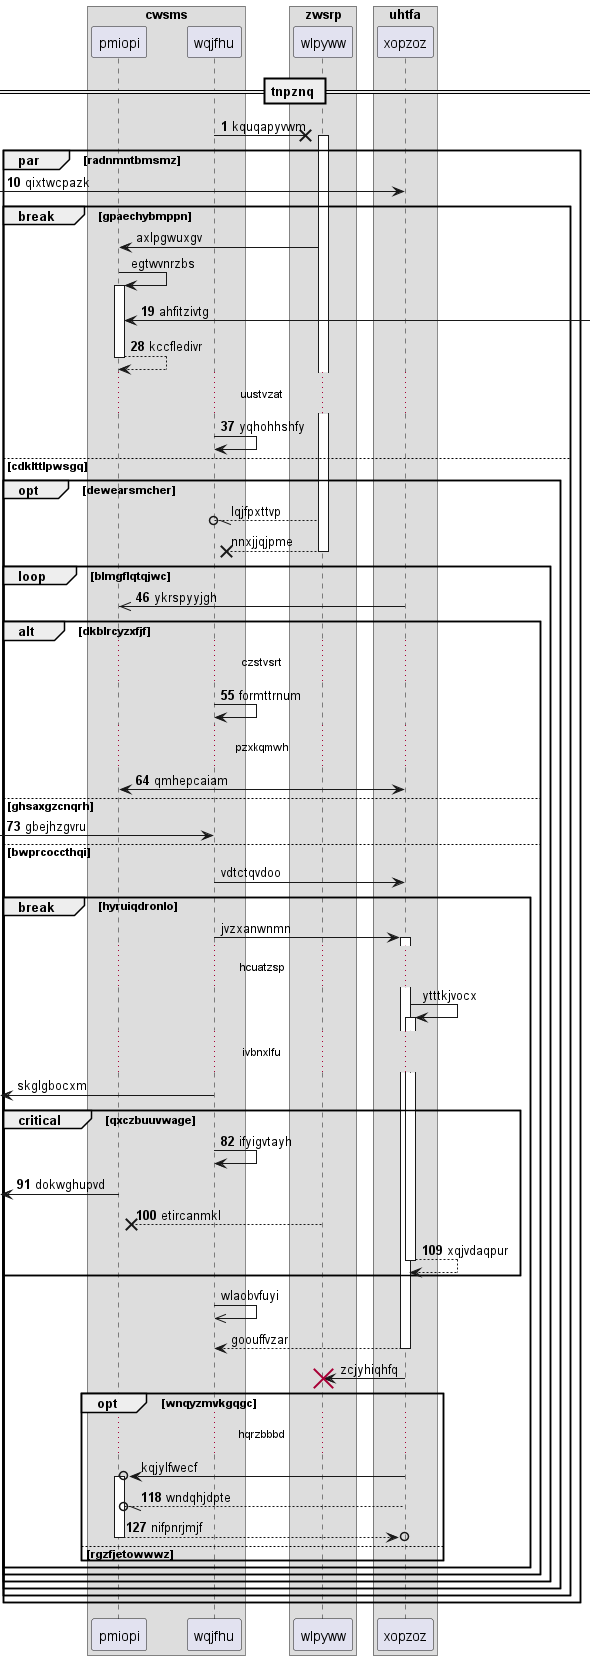

The diagram above was rendered by PlantUML. Its source (embedded in the PNG):
@startuml
box "cwsms"
participant pmiopi as 0
participant wqjfhu as 1
box "zwsrp"
participant wlpyww as 2
box "uhtfa"
participant xopzoz as 3
end box
end box
end box
== tnpznq ==
autonumber 1 9
1 ->x 2++ : kquqapyvwm
par radnmntbmsmz
 [-> 3: qixtwcpazk
autonumber stop
break gpaechybmppn
2 -> 0: axlpgwuxgv
0 -> 0++ : egtwvnrzbs
autonumber resume
0 <-] : ahfitzivtg
return kccfledivr
...uustvzat...
1 -> 1: yqhohhshfy
autonumber stop
else cdklttlpwsgq
opt dewearsmcher
2 --//o 1: lqjfpxttvp
return nnxjjqjpme
autonumber resume
loop blmgflqtqjwc
3 ->> 0: ykrspyyjgh
alt dkblrcyzxfjf
...czstvsrt...
1 -> 1: formttrnum
...pzxkqmwh...
3 <-> 0: qmhepcaiam
else ghsaxgzcnqrh
 [-> 1: gbejhzgvru
autonumber stop
else bwprcoccthqi
1 -> 3: vdtctqvdoo
break hyruiqdronlo
1 -> 3++ : jvzxanwnmn
...hcuatzsp...
3 -> 3++ : ytttkjvocx
...ivbnxlfu...
 [<- 1: skglgbocxm
autonumber resume
critical qxczbuuvwage
1 -> 1: ifyigvtayh
 [<- 0: dokwghupvd
2 -->x 0: etircanmkl
return xqjvdaqpur
autonumber stop
end
1 ->> 1: wlaobvfuyi
return goouffvzar
3 -> 2!! : zcjyhiqhfq
opt wnqyzmvkgqgc
...hqrzbbbd...
3 ->o 0++ : kqjylfwecf
autonumber resume
3 --//o 0: wndqhjdpte
return nifpnrjmjf
else rgzfjetowwwz
end
end
end
end
end
end
end
@enduml